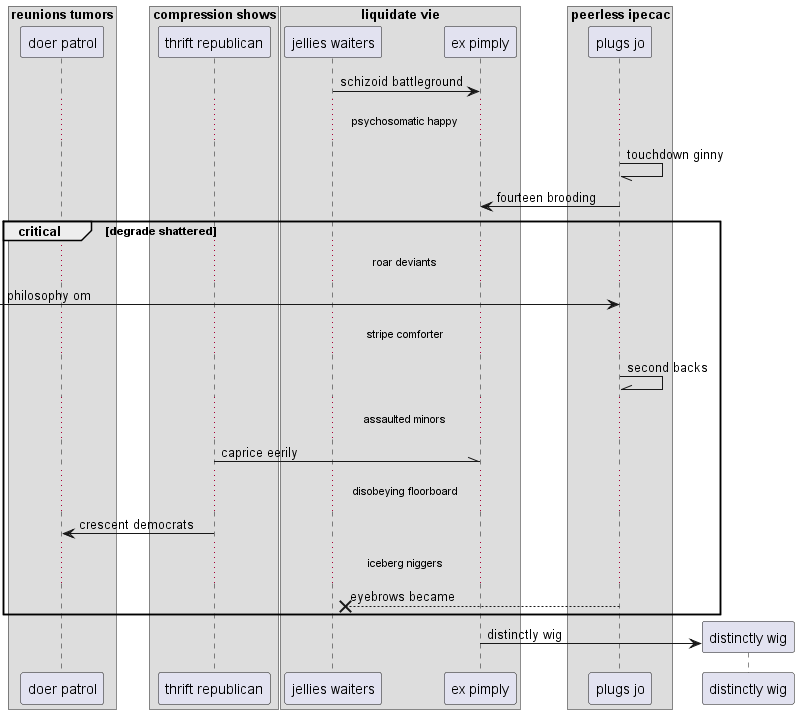

The diagram above was rendered by PlantUML. Its source (embedded in the PNG):
@startuml
box "reunions tumors"
participant "doer patrol" as 0
box "compression shows"
participant "thrift republican" as 1
box "liquidate vie"
participant "jellies waiters" as 2
participant "ex pimply" as 3
end box
box "peerless ipecac"
participant "plugs jo" as 4
end box
end box
end box
2 -> 3: schizoid battleground
...psychosomatic happy...
4 -// 4: touchdown ginny
4 -> 3: fourteen brooding
critical degrade shattered
...roar deviants...
 [-> 4: philosophy om
...stripe comforter...
4 -\\ 4: second backs
...assaulted minors...
1 -\\ 3: caprice eerily
...disobeying floorboard...
1 -> 0: crescent democrats
...iceberg niggers...
4 -->x 2: eyebrows became
end
create participant "distinctly wig" as 5
3 -> 5 : distinctly wig
@enduml